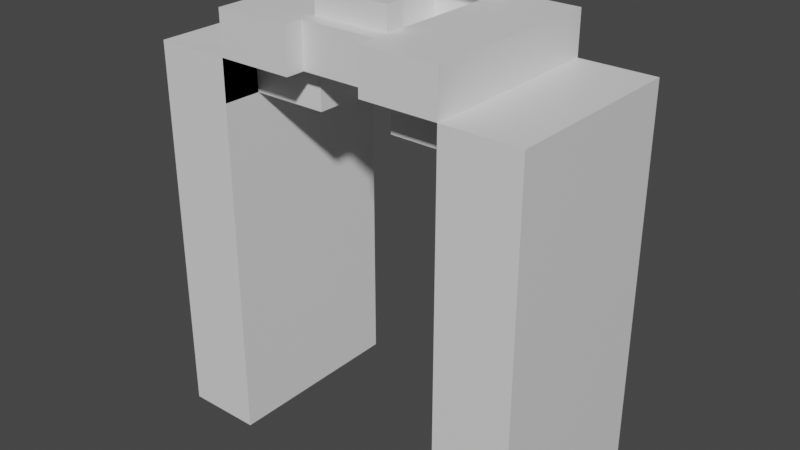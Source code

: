 # Source: gate.blend  (saved by Blender 3.6.13; exported with 4.5.12 LTS)
import bpy
from mathutils import Matrix  # noqa: F401  (used for matrix-valued properties, if any)

bpy.ops.wm.read_factory_settings(use_empty=True)
scene = bpy.context.scene
scene.name = 'Scene'

# ---- collections
col_collection = bpy.data.collections.new('Collection'); scene.collection.children.link(col_collection)

# ---- materials (node trees are filled in below, after node groups)
mat_material = bpy.data.materials.new('Material')
mat_material.alpha_threshold = 0.0
mat_material.use_transparent_shadow = False
mat_material.roughness = 0.5
mat_material.line_color = (0.0, 0.0, 0.0, 1.0)

# ---- material node trees
mat_material.use_nodes = True; mat_material.node_tree.nodes.clear()
_N = mat_material.node_tree.nodes; _L = mat_material.node_tree.links
n0 = _N.new('ShaderNodeOutputMaterial'); n0.name = 'Material Output'; n0.location = (300, 300)
n1 = _N.new('ShaderNodeBsdfPrincipled'); n1.name = 'Principled BSDF'; n1.location = (10, 300)
n1.distribution = 'GGX'
n1.subsurface_method = 'RANDOM_WALK_SKIN'
n1.inputs[3].default_value = 1.45
n1.inputs[27].default_value = (0.0, 0.0, 0.0, 1.0)
n1.inputs[28].default_value = 1.0
_L.new(n1.outputs[0], n0.inputs[0])
n0.is_active_output = True

# ---- world
world_world = bpy.data.worlds.new('World'); scene.world = world_world
world_world.use_nodes = True; world_world.node_tree.nodes.clear()
_N = world_world.node_tree.nodes; _L = world_world.node_tree.links
n0 = _N.new('ShaderNodeOutputWorld'); n0.name = 'World Output'; n0.location = (300, 300)
n1 = _N.new('ShaderNodeBackground'); n1.name = 'Background'; n1.location = (10, 300)
n1.inputs[0].default_value = (0.05088, 0.05088, 0.05088, 1.0)
_L.new(n1.outputs[0], n0.inputs[0])
n0.is_active_output = True
world_world.color = (0.05088, 0.05088, 0.05088)
world_world.use_sun_shadow = False
world_world.sun_shadow_jitter_overblur = 0.0

# ---- meshes
me_cube = bpy.data.meshes.new('Cube')
me_cube.from_pydata([(1.0, 1.0, 1.0), (1.0, 1.0, -1.0), (1.0, -1.0, 1.0), (1.0, -1.0, -1.0), (0.6, 1.0, -1.0), (0.6, -1.0, 1.0), (0.2, -1.0, 1.0), (0.6, -1.0, -1.0), (0.2, 1.0, 1.0), (0.6, 1.0, 1.0), (0.6, -1.0, 1.227), (0.2, -1.0, 1.227), (0.2, 1.0, 1.227), (0.6, 1.0, 1.227), (0.0, -0.4407, 1.347), (0.2, 1.0, 1.347), (0.6, -1.0, 0.7845), (0.6, -0.6024, 0.9975), (0.6, 0.6024, 0.9978), (0.6, 1.0, 0.7845), (0.0, 1.0, 1.0), (0.0, -0.4407, 1.227), (0.0, 1.0, 1.227), (0.2, -0.4407, 1.227), (0.0, 1.0, 1.347), (0.6, 0.5976, 0.7822), (0.6, 0.2, 0.7845), (0.6, -0.2, 0.7845), (0.6, -0.5976, 0.7825), (0.2, -0.6, 0.7845), (0.2, -0.2, 0.7845), (0.2, 0.2, 0.7845), (0.2, 0.6, 0.7845), (0.2, 0.6, 1.0), (0.2, 0.2, 1.0), (0.2, -0.2, 1.0), (0.2, -0.6, 1.0), (0.0, -0.8, 1.0), (0.2, -0.8, 1.0), (0.0, -0.6404, 1.347), (0.2, -0.6404, 1.227), (0.2, 0.6, 1.347), (0.2, -0.6404, 1.347), (0.0, 0.6, 1.347), (0.0, -0.6404, 1.227), (0.0, -0.8, 1.227), (0.2, -0.8, 1.227), (0.2, -0.4407, 1.347)], [], [(4, 1, 3, 7), (1, 0, 2, 3), (4, 9, 0, 1), (3, 2, 5, 7), (0, 9, 18, 17, 5, 2), (9, 8, 12, 13), (5, 17, 18, 9, 13, 10), (13, 12, 46, 11, 10), (40, 44, 21, 23), (6, 5, 10, 11), (5, 6, 38, 36, 35, 34, 33, 8, 9, 18, 17), (39, 42, 47, 14), (8, 33, 34, 35, 36, 38, 46, 12), (17, 36, 29, 28), (5, 17, 18, 9, 4, 7), (28, 17, 5, 16), (25, 18, 17, 28, 27, 26), (9, 19, 25, 18), (12, 22, 24, 15), (42, 40, 23, 47), (8, 20, 22, 12), (25, 26, 31, 32), (26, 27, 30, 31), (27, 28, 29, 30), (31, 34, 33, 32), (30, 35, 34, 31), (29, 36, 35, 30), (25, 32, 33, 18), (15, 24, 43, 41), (8, 38, 37, 20), (46, 45, 44, 40), (38, 6, 11, 46), (46, 45, 37, 38), (47, 23, 21, 14), (44, 39, 14, 21), (39, 44, 40, 42)])
_uv = me_cube.uv_layers.new(name='UVMap')
_uv.uv.foreach_set('vector', [0.325, 0.5, 0.375, 0.5, 0.375, 0.75, 0.325, 0.75, 0.375, 0.5, 0.625, 0.5, 0.625, 0.75, 0.375, 0.75, 0.375, 0.45, 0.625, 0.45, 0.625, 0.5, 0.375, 0.5, 0.375, 0.75, 0.625, 0.75, 0.625, 0.8, 0.375, 0.8, 0.625, 0.5, 0.675, 0.5, 0.675, 0.5494, 0.675, 0.7005, 0.675, 0.75, 0.625, 0.75, 0.625, 0.45, 0.625, 0.4, 0.625, 0.4, 0.625, 0.45, 0.675, 0.75, 0.675, 0.7005, 0.675, 0.5494, 0.675, 0.5, 0.675, 0.5, 0.675, 0.75, 0.675, 0.5, 0.725, 0.5, 0.725, 0.722, 0.725, 0.75, 0.675, 0.75, 0.0, 0.0, 0.0, 0.0, 0.0, 0.0, 0.0, 0.0, 0.625, 0.85, 0.625, 0.8, 0.625, 0.8, 0.625, 0.85, 0.0, 0.0, 0.0, 0.0, 0.0, 0.0, 0.0, 0.0, 0.0, 0.0, 0.0, 0.0, 0.0, 0.0, 0.0, 0.0, 0.0, 0.0, 0.0, 0.0, 0.0, 0.0, 0.75, 0.725, 0.725, 0.725, 0.725, 0.725, 0.75, 0.725, 0.0, 0.0, 0.0, 0.0, 0.0, 0.0, 0.0, 0.0, 0.0, 0.0, 0.0, 0.0, 0.0, 0.0, 0.0, 0.0, 0.0, 0.0, 0.0, 0.0, 0.0, 0.0, 0.0, 0.0, 0.0, 0.0, 0.0, 0.0, 0.0, 0.0, 0.0, 0.0, 0.0, 0.0, 0.0, 0.0, 0.675, 0.7, 0.675, 0.7005, 0.675, 0.75, 0.675, 0.75, 0.675, 0.55, 0.675, 0.5494, 0.675, 0.7005, 0.675, 0.7, 0.675, 0.65, 0.675, 0.6, 0.675, 0.5, 0.675, 0.5, 0.675, 0.55, 0.675, 0.5494, 0.625, 0.4, 0.625, 0.375, 0.625, 0.375, 0.625, 0.4, 0.0, 0.0, 0.0, 0.0, 0.0, 0.0, 0.0, 0.0, 0.625, 0.4, 0.625, 0.375, 0.625, 0.375, 0.625, 0.4, 0.0, 0.0, 0.0, 0.0, 0.0, 0.0, 0.0, 0.0, 0.0, 0.0, 0.0, 0.0, 0.0, 0.0, 0.0, 0.0, 0.0, 0.0, 0.0, 0.0, 0.0, 0.0, 0.0, 0.0, 0.625, 0.58, 0.625, 0.5799, 0.625, 0.491, 0.625, 0.49, 0.625, 0.67, 0.625, 0.6729, 0.625, 0.5799, 0.625, 0.58, 0.625, 0.76, 0.625, 0.7638, 0.625, 0.6729, 0.625, 0.67, 0.0, 0.0, 0.0, 0.0, 0.0, 0.0, 0.0, 0.0, 0.725, 0.5, 0.75, 0.5, 0.75, 0.55, 0.725, 0.55, 0.625, 0.4, 0.0, 0.0, 0.0, 0.0, 0.625, 0.375, 0.0, 0.0, 0.0, 0.0, 0.0, 0.0, 0.0, 0.0, 0.0, 0.0, 0.0, 0.0, 0.0, 0.0, 0.0, 0.0, 0.0, 0.0, 0.0, 0.0, 0.0, 0.0, 0.0, 0.0, 0.0, 0.0, 0.0, 0.0, 0.0, 0.0, 0.0, 0.0, 0.625, 0.825, 0.6375, 0.8375, 0.6375, 0.8375, 0.625, 0.825, 0.0, 0.0, 0.0, 0.0, 0.0, 0.0, 0.0, 0.0])
me_cube.materials.append(mat_material)
me_cube.use_mirror_vertex_groups = False
me_cube.update()

# ---- objects
ob_cube = bpy.data.objects.new('Cube', me_cube)

# ---- transforms, parenting, visibility, modifiers, constraints
ob_cube.location = (0.0, 0.0, 0.0)
ob_cube.scale = (1.0, 0.5, 1.0)
ob_cube.lock_rotations_4d = False
ob_cube.empty_display_type = 'ARROWS'
ob_cube.lineart.crease_threshold = 0.0
_m = ob_cube.modifiers.new('Mirror', 'MIRROR')

# ---- collection membership
col_collection.objects.link(ob_cube)

# ---- scene / render settings (as saved in the file)
scene.frame_start = 1; scene.frame_end = 250; scene.frame_set(1)
scene.render.engine = 'BLENDER_EEVEE_NEXT'
scene.cycles.sampling_pattern = 'TABULATED_SOBOL'
scene.view_settings.view_transform = 'Filmic'
bpy.context.view_layer.update()

# ---- added for rendering (the .blend has no active camera and no usable light): camera, sun
cam_auto = bpy.data.cameras.new('AutoCamera')
cam_auto.lens = 50.0
cam_auto.sensor_width = 36.0
cam_auto.clip_end = 1000.0
ob_auto_camera = bpy.data.objects.new('AutoCamera', cam_auto)
scene.collection.objects.link(ob_auto_camera)
ob_auto_camera.location = (2.99896, -3.59876, 2.57244)
ob_auto_camera.rotation_euler = (1.09748, -7.21219e-08, 0.694738)
scene.camera = ob_auto_camera
light_auto_sun = bpy.data.lights.new('AutoSun', 'SUN')
light_auto_sun.energy = 3.0
light_auto_sun.angle = 0.0523599
ob_auto_sun = bpy.data.objects.new('AutoSun', light_auto_sun)
scene.collection.objects.link(ob_auto_sun)
ob_auto_sun.rotation_euler = (0.872665, 0.174533, 0.523599)
bpy.context.view_layer.update()
